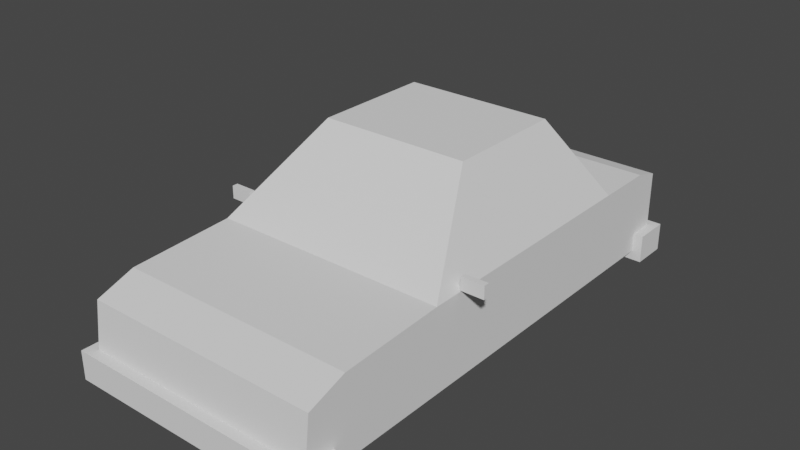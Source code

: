 # Source: car.blend  (saved by Blender 3.5.10; exported with 4.5.12 LTS)
import bpy
from mathutils import Matrix  # noqa: F401  (used for matrix-valued properties, if any)

bpy.ops.wm.read_factory_settings(use_empty=True)
scene = bpy.context.scene
scene.name = 'Scene'

# ---- collections
col_car = bpy.data.collections.new('car'); scene.collection.children.link(col_car)
col_wheel = bpy.data.collections.new('wheel'); scene.collection.children.link(col_wheel)

# ---- world
world_world = bpy.data.worlds.new('World'); scene.world = world_world
world_world.use_nodes = True; world_world.node_tree.nodes.clear()
_N = world_world.node_tree.nodes; _L = world_world.node_tree.links
n0 = _N.new('ShaderNodeOutputWorld'); n0.name = 'World Output'; n0.location = (300, 300)
n1 = _N.new('ShaderNodeBackground'); n1.name = 'Background'; n1.location = (10, 300)
n1.inputs[0].default_value = (0.05088, 0.05088, 0.05088, 1.0)
_L.new(n1.outputs[0], n0.inputs[0])
n0.is_active_output = True
world_world.color = (0.05088, 0.05088, 0.05088)
world_world.use_sun_shadow = False
world_world.sun_shadow_jitter_overblur = 0.0

# ---- meshes
me_cube_001 = bpy.data.meshes.new('Cube.001')
me_cube_001.from_pydata([(-1.018, -0.3636, 0.2271), (-1.018, -0.3636, 0.3184), (-0.857, -0.3636, 0.2271), (-0.857, -0.3636, 0.3184), (-1.018, -0.4047, 0.2271), (-1.018, -0.4047, 0.3184), (-0.857, -0.4047, 0.2271), (-0.857, -0.4047, 0.3184), (-0.828, -0.3744, 0.2573), (-0.828, -0.3744, 0.2139), (-0.828, -0.3939, 0.2139), (-0.828, -0.3939, 0.2573), (0.85, -1.64, 0.08304), (-0.85, -1.64, 0.08304), (0.85, 1.856, 0.1602), (-0.85, 1.856, 0.1602), (-0.85, -0.6149, -0.3789), (-0.85, -0.6149, 0.2153), (0.85, -0.6149, -0.3789), (0.85, -0.6149, 0.2153), (-0.85, 1.237, 0.2153), (0.85, 1.237, -0.3789), (-0.85, 1.237, -0.3789), (0.85, 1.237, 0.2153), (0.5375, 0.8849, 0.7895), (0.5375, 0.01627, 0.7895), (-0.5375, 0.01627, 0.7895), (-0.5375, 0.8849, 0.7895), (0.85, -1.677, -0.2455), (-0.85, -1.677, -0.2455), (-0.85, 1.856, -0.2455), (0.85, 1.856, -0.2455), (0.85, -0.6149, -0.2455), (-0.85, -0.6149, -0.2455), (0.85, 1.237, -0.2455), (-0.85, 1.237, -0.2455), (-0.85, -1.466, -0.3789), (0.85, -1.367, 0.1794), (-0.85, -1.367, 0.1794), (0.85, -1.466, -0.3789), (-0.85, -1.466, -0.2455), (0.85, -1.466, -0.2455), (-0.9234, -1.75, -0.4523), (0.9234, -1.75, -0.4523), (-0.9234, -1.75, -0.2455), (-0.9234, -1.466, -0.4523), (0.9234, -1.75, -0.2455), (0.9234, -1.466, -0.2455), (0.9234, -1.466, -0.4523), (-0.9234, -1.466, -0.2455), (-0.85, 1.665, 0.2153), (0.85, 1.665, -0.3789), (-0.85, 1.665, -0.3789), (0.85, 1.665, 0.2153), (0.85, 1.665, -0.2455), (-0.85, 1.665, -0.2455), (-0.9195, 1.926, -0.2455), (-0.9195, 1.926, -0.4484), (0.9195, 1.926, -0.4484), (0.9195, 1.926, -0.2455), (0.9195, 1.665, -0.4484), (-0.9195, 1.665, -0.2455), (-0.9195, 1.665, -0.4484), (0.9195, 1.665, -0.2455), (1.018, -0.4047, 0.2271), (1.018, -0.4047, 0.3184), (0.857, -0.4047, 0.2271), (0.857, -0.4047, 0.3184), (1.018, -0.3636, 0.2271), (1.018, -0.3636, 0.3184), (0.857, -0.3636, 0.2271), (0.857, -0.3636, 0.3184), (0.828, -0.3939, 0.2573), (0.828, -0.3939, 0.2139), (0.828, -0.3744, 0.2139), (0.828, -0.3744, 0.2573)], [], [(0, 1, 3, 2), (3, 7, 11, 8), (6, 7, 5, 4), (4, 5, 1, 0), (2, 6, 4, 0), (7, 3, 1, 5), (9, 8, 11, 10), (2, 3, 8, 9), (7, 6, 10, 11), (6, 2, 9, 10), (28, 12, 13, 29), (55, 50, 15, 30), (30, 15, 14, 31), (41, 37, 12, 28), (54, 51, 60, 63), (38, 13, 12, 37), (19, 23, 24, 25), (36, 16, 18, 39), (34, 23, 19, 32), (40, 38, 17, 33), (54, 53, 23, 34), (50, 20, 23, 53), (16, 22, 21, 18), (33, 17, 20, 35), (27, 26, 25, 24), (20, 17, 26, 27), (17, 19, 25, 26), (23, 20, 27, 24), (16, 33, 35, 22), (51, 54, 34, 21), (36, 40, 33, 16), (21, 34, 32, 18), (40, 36, 45, 49), (31, 54, 63, 59), (52, 55, 61, 62), (36, 39, 48, 45), (18, 32, 41, 39), (29, 40, 49, 44), (29, 13, 38, 40), (39, 41, 47, 48), (17, 38, 37, 19), (32, 19, 37, 41), (48, 47, 46, 43), (43, 46, 44, 42), (42, 44, 49, 45), (42, 45, 48, 43), (41, 28, 46, 47), (28, 29, 44, 46), (22, 35, 55, 52), (30, 31, 59, 56), (15, 50, 53, 14), (31, 14, 53, 54), (22, 52, 51, 21), (35, 20, 50, 55), (62, 57, 58, 60), (57, 56, 59, 58), (62, 61, 56, 57), (58, 59, 63, 60), (55, 30, 56, 61), (51, 52, 62, 60), (64, 65, 67, 66), (67, 71, 75, 72), (70, 71, 69, 68), (68, 69, 65, 64), (66, 70, 68, 64), (71, 67, 65, 69), (73, 72, 75, 74), (66, 67, 72, 73), (71, 70, 74, 75), (70, 66, 73, 74)])
_uv = me_cube_001.uv_layers.new(name='UVMap')
_uv.uv.foreach_set('vector', [0.375, 0.0, 0.625, 0.0, 0.625, 0.25, 0.375, 0.25, 0.875, 0.5, 0.625, 0.5, 0.625, 0.5, 0.875, 0.5, 0.375, 0.5, 0.625, 0.5, 0.625, 0.75, 0.375, 0.75, 0.375, 0.75, 0.625, 0.75, 0.625, 1.0, 0.375, 1.0, 0.125, 0.5, 0.375, 0.5, 0.375, 0.75, 0.125, 0.75, 0.625, 0.5, 0.875, 0.5, 0.875, 0.75, 0.625, 0.75, 0.375, 0.25, 0.625, 0.25, 0.625, 0.5, 0.375, 0.5, 0.375, 0.25, 0.625, 0.25, 0.625, 0.25, 0.375, 0.25, 0.625, 0.5, 0.375, 0.5, 0.375, 0.5, 0.625, 0.5, 0.375, 0.5, 0.125, 0.5, 0.125, 0.5, 0.375, 0.5, 0.441, 0.0, 0.625, 0.0, 0.625, 0.25, 0.441, 0.25, 0.441, 0.4874, 0.625, 0.4874, 0.625, 0.5, 0.441, 0.5, 0.441, 0.5, 0.625, 0.5, 0.625, 0.75, 0.441, 0.75, 0.441, 0.9835, 0.625, 0.9835, 0.625, 1.0, 0.441, 1.0, 0.441, 0.7626, 0.375, 0.7626, 0.375, 0.7626, 0.441, 0.7626, 0.8585, 0.5, 0.875, 0.5, 0.875, 0.75, 0.8585, 0.75, 0.625, 0.9167, 0.625, 0.7907, 0.625, 0.7907, 0.625, 0.9167, 0.1415, 0.5, 0.2083, 0.5, 0.2083, 0.75, 0.1415, 0.75, 0.441, 0.7907, 0.625, 0.7907, 0.625, 0.9167, 0.441, 0.9167, 0.441, 0.2665, 0.625, 0.2665, 0.625, 0.3333, 0.441, 0.3333, 0.441, 0.7626, 0.625, 0.7626, 0.625, 0.7907, 0.441, 0.7907, 0.6376, 0.5, 0.6657, 0.5, 0.6657, 0.75, 0.6376, 0.75, 0.2083, 0.5, 0.3343, 0.5, 0.3343, 0.75, 0.2083, 0.75, 0.441, 0.3333, 0.625, 0.3333, 0.625, 0.4593, 0.441, 0.4593, 0.6657, 0.5, 0.7917, 0.5, 0.7917, 0.75, 0.6657, 0.75, 0.625, 0.4593, 0.625, 0.3333, 0.625, 0.3333, 0.625, 0.4593, 0.7917, 0.5, 0.7917, 0.75, 0.7917, 0.75, 0.7917, 0.5, 0.6657, 0.75, 0.6657, 0.5, 0.6657, 0.5, 0.6657, 0.75, 0.375, 0.3333, 0.441, 0.3333, 0.441, 0.4593, 0.375, 0.4593, 0.375, 0.7626, 0.441, 0.7626, 0.441, 0.7907, 0.375, 0.7907, 0.375, 0.2665, 0.441, 0.2665, 0.441, 0.3333, 0.375, 0.3333, 0.375, 0.7907, 0.441, 0.7907, 0.441, 0.9167, 0.375, 0.9167, 0.441, 0.2665, 0.375, 0.2665, 0.375, 0.2665, 0.441, 0.2665, 0.441, 0.75, 0.441, 0.7626, 0.441, 0.7626, 0.441, 0.75, 0.375, 0.4874, 0.441, 0.4874, 0.441, 0.4874, 0.375, 0.4874, 0.1415, 0.5, 0.1415, 0.75, 0.1415, 0.75, 0.1415, 0.5, 0.375, 0.9167, 0.441, 0.9167, 0.441, 0.9835, 0.375, 0.9835, 0.441, 0.25, 0.441, 0.2665, 0.441, 0.2665, 0.441, 0.25, 0.441, 0.25, 0.625, 0.25, 0.625, 0.2665, 0.441, 0.2665, 0.375, 0.9835, 0.441, 0.9835, 0.441, 0.9835, 0.375, 0.9835, 0.7917, 0.5, 0.8585, 0.5, 0.8585, 0.75, 0.7917, 0.75, 0.441, 0.9167, 0.625, 0.9167, 0.625, 0.9835, 0.441, 0.9835, 0.375, 0.9835, 0.441, 0.9835, 0.441, 1.0, 0.375, 1.0, 0.375, 0.0, 0.441, 0.0, 0.441, 0.25, 0.375, 0.25, 0.375, 0.25, 0.441, 0.25, 0.441, 0.2665, 0.375, 0.2665, 0.125, 0.5, 0.1415, 0.5, 0.1415, 0.75, 0.125, 0.75, 0.441, 0.9835, 0.441, 1.0, 0.441, 1.0, 0.441, 0.9835, 0.441, 0.0, 0.441, 0.25, 0.441, 0.25, 0.441, 0.0, 0.375, 0.4593, 0.441, 0.4593, 0.441, 0.4874, 0.375, 0.4874, 0.441, 0.5, 0.441, 0.75, 0.441, 0.75, 0.441, 0.5, 0.625, 0.5, 0.6376, 0.5, 0.6376, 0.75, 0.625, 0.75, 0.441, 0.75, 0.625, 0.75, 0.625, 0.7626, 0.441, 0.7626, 0.3343, 0.5, 0.3624, 0.5, 0.3624, 0.75, 0.3343, 0.75, 0.441, 0.4593, 0.625, 0.4593, 0.625, 0.4874, 0.441, 0.4874, 0.3624, 0.5, 0.375, 0.5, 0.375, 0.75, 0.3624, 0.75, 0.375, 0.5, 0.441, 0.5, 0.441, 0.75, 0.375, 0.75, 0.375, 0.4874, 0.441, 0.4874, 0.441, 0.5, 0.375, 0.5, 0.375, 0.75, 0.441, 0.75, 0.441, 0.7626, 0.375, 0.7626, 0.441, 0.4874, 0.441, 0.5, 0.441, 0.5, 0.441, 0.4874, 0.3624, 0.75, 0.3624, 0.5, 0.3624, 0.5, 0.3624, 0.75, 0.375, 0.0, 0.625, 0.0, 0.625, 0.25, 0.375, 0.25, 0.875, 0.5, 0.625, 0.5, 0.625, 0.5, 0.875, 0.5, 0.375, 0.5, 0.625, 0.5, 0.625, 0.75, 0.375, 0.75, 0.375, 0.75, 0.625, 0.75, 0.625, 1.0, 0.375, 1.0, 0.125, 0.5, 0.375, 0.5, 0.375, 0.75, 0.125, 0.75, 0.625, 0.5, 0.875, 0.5, 0.875, 0.75, 0.625, 0.75, 0.375, 0.25, 0.625, 0.25, 0.625, 0.5, 0.375, 0.5, 0.375, 0.25, 0.625, 0.25, 0.625, 0.25, 0.375, 0.25, 0.625, 0.5, 0.375, 0.5, 0.375, 0.5, 0.625, 0.5, 0.375, 0.5, 0.125, 0.5, 0.125, 0.5, 0.375, 0.5])
me_cube_001.update()
me_cube_005 = bpy.data.meshes.new('Cube.005')
me_cube_005.from_pydata([(-0.846, 1.076, -0.2775), (-0.5315, 0.413, 0.3382), (0.846, 1.076, -0.2775), (0.5315, 0.413, 0.3382), (-0.846, -0.8311, -0.2775), (-0.5315, -0.456, 0.3382), (0.846, -0.8311, -0.2775), (0.5315, -0.456, 0.3382)], [], [(0, 1, 3, 2), (2, 3, 7, 6), (6, 7, 5, 4), (4, 5, 1, 0), (2, 6, 4, 0), (7, 3, 1, 5)])
_uv = me_cube_005.uv_layers.new(name='UVMap')
_uv.uv.foreach_set('vector', [0.375, 0.0, 0.625, 0.0, 0.625, 0.25, 0.375, 0.25, 0.375, 0.25, 0.625, 0.25, 0.625, 0.5, 0.375, 0.5, 0.375, 0.5, 0.625, 0.5, 0.625, 0.75, 0.375, 0.75, 0.375, 0.75, 0.625, 0.75, 0.625, 1.0, 0.375, 1.0, 0.125, 0.5, 0.375, 0.5, 0.375, 0.75, 0.125, 0.75, 0.625, 0.5, 0.875, 0.5, 0.875, 0.75, 0.625, 0.75])
me_cube_005.update()
me_cylinder_010 = bpy.data.meshes.new('Cylinder.010')
me_cylinder_010.from_pydata([(-0.1503, 0.2911, -2.933e-08), (0.1503, 0.2911, 1.463e-08), (0.1503, 0.2521, -0.1455), (0.1503, 0.1455, -0.2521), (-0.1503, -1.242e-08, -0.2911), (0.1503, -1.242e-08, -0.2911), (-0.1503, -0.1455, -0.2521), (0.1503, -0.1455, -0.2521), (-0.1503, -0.2521, -0.1455), (0.1503, -0.2521, -0.1455), (-0.1503, -0.2911, -2.933e-08), (0.1503, -0.2911, 1.463e-08), (-0.1503, -0.2521, 0.1455), (0.1503, -0.2521, 0.1455), (-0.1503, -0.1455, 0.2521), (0.1503, -0.1455, 0.2521), (-0.1503, -1.242e-08, 0.2911), (0.1503, -1.242e-08, 0.2911), (-0.1503, 0.1455, 0.2521), (0.1503, 0.1455, 0.2521), (-0.1503, 0.2521, 0.1455), (0.1503, 0.2521, 0.1455), (0.1503, 1.264e-07, 2.559e-08), (-0.1503, 0.1455, -0.2521), (-0.1503, 0.2521, -0.1455), (-0.1503, -1.395e-07, 2.559e-08)], [], [(0, 1, 2, 24), (24, 2, 3, 23), (23, 3, 5, 4), (4, 5, 7, 6), (6, 7, 9, 8), (8, 9, 11, 10), (10, 11, 13, 12), (12, 13, 15, 14), (14, 15, 17, 16), (16, 17, 19, 18), (3, 2, 22), (18, 19, 21, 20), (20, 21, 1, 0), (19, 17, 22), (17, 15, 22), (15, 13, 22), (13, 11, 22), (11, 9, 22), (9, 7, 22), (7, 5, 22), (1, 21, 22), (2, 1, 22), (5, 3, 22), (21, 19, 22), (6, 8, 25), (14, 16, 25), (16, 18, 25), (18, 20, 25), (20, 0, 25), (0, 24, 25), (24, 23, 25), (23, 4, 25), (10, 12, 25), (8, 10, 25), (4, 6, 25), (12, 14, 25)])
_uv = me_cylinder_010.uv_layers.new(name='UVMap')
_uv.uv.foreach_set('vector', [1.0, 0.5, 1.0, 1.0, 0.9167, 1.0, 0.9167, 0.5, 0.9167, 0.5, 0.9167, 1.0, 0.8333, 1.0, 0.8333, 0.5, 0.8333, 0.5, 0.8333, 1.0, 0.75, 1.0, 0.75, 0.5, 0.75, 0.5, 0.75, 1.0, 0.6667, 1.0, 0.6667, 0.5, 0.6667, 0.5, 0.6667, 1.0, 0.5833, 1.0, 0.5833, 0.5, 0.5833, 0.5, 0.5833, 1.0, 0.5, 1.0, 0.5, 0.5, 0.5, 0.5, 0.5, 1.0, 0.4167, 1.0, 0.4167, 0.5, 0.4167, 0.5, 0.4167, 1.0, 0.3333, 1.0, 0.3333, 0.5, 0.3333, 0.5, 0.3333, 1.0, 0.25, 1.0, 0.25, 0.5, 0.25, 0.5, 0.25, 1.0, 0.1667, 1.0, 0.1667, 0.5, 0.8333, 1.0, 0.9167, 1.0, 0.8333, 1.0, 0.1667, 0.5, 0.1667, 1.0, 0.08333, 1.0, 0.08333, 0.5, 0.08333, 0.5, 0.08333, 1.0, 7.451e-08, 1.0, 7.451e-08, 0.5, 0.1667, 1.0, 0.25, 1.0, 0.1667, 1.0, 0.25, 1.0, 0.3333, 1.0, 0.25, 1.0, 0.3333, 1.0, 0.4167, 1.0, 0.3333, 1.0, 0.4167, 1.0, 0.5, 1.0, 0.4167, 1.0, 0.5, 1.0, 0.5833, 1.0, 0.5, 1.0, 0.5833, 1.0, 0.6667, 1.0, 0.5833, 1.0, 0.6667, 1.0, 0.75, 1.0, 0.6667, 1.0, 7.451e-08, 1.0, 0.08333, 1.0, 7.451e-08, 1.0, 0.9167, 1.0, 1.0, 1.0, 0.9167, 1.0, 0.75, 1.0, 0.8333, 1.0, 0.75, 1.0, 0.08333, 1.0, 0.1667, 1.0, 0.08333, 1.0, 0.8333, 1.0, 0.9167, 1.0, 0.8333, 1.0, 0.1667, 1.0, 0.25, 1.0, 0.1667, 1.0, 0.25, 1.0, 0.3333, 1.0, 0.25, 1.0, 0.3333, 1.0, 0.4167, 1.0, 0.3333, 1.0, 0.4167, 1.0, 0.5, 1.0, 0.4167, 1.0, 0.5, 1.0, 0.5833, 1.0, 0.5, 1.0, 0.5833, 1.0, 0.6667, 1.0, 0.5833, 1.0, 0.6667, 1.0, 0.75, 1.0, 0.6667, 1.0, 7.451e-08, 1.0, 0.08333, 1.0, 7.451e-08, 1.0, 0.9167, 1.0, 1.0, 1.0, 0.9167, 1.0, 0.75, 1.0, 0.8333, 1.0, 0.75, 1.0, 0.08333, 1.0, 0.1667, 1.0, 0.08333, 1.0])
_ca = me_cylinder_010.color_attributes.new('Col', 'BYTE_COLOR', 'CORNER')
_ca.data.foreach_set('color', [1.0, 1.0, 1.0, 1.0, 1.0, 1.0, 1.0, 1.0, 1.0, 1.0, 1.0, 1.0, 1.0, 1.0, 1.0, 1.0, 1.0, 1.0, 1.0, 1.0, 1.0, 1.0, 1.0, 1.0, 1.0, 1.0, 1.0, 1.0, 1.0, 1.0, 1.0, 1.0, 1.0, 1.0, 1.0, 1.0, 1.0, 1.0, 1.0, 1.0, 1.0, 1.0, 1.0, 1.0, 1.0, 1.0, 1.0, 1.0, 1.0, 1.0, 1.0, 1.0, 1.0, 1.0, 1.0, 1.0, 1.0, 1.0, 1.0, 1.0, 1.0, 1.0, 1.0, 1.0, 1.0, 1.0, 1.0, 1.0, 1.0, 1.0, 1.0, 1.0, 1.0, 1.0, 1.0, 1.0, 1.0, 1.0, 1.0, 1.0, 1.0, 1.0, 1.0, 1.0, 1.0, 1.0, 1.0, 1.0, 1.0, 1.0, 1.0, 1.0, 1.0, 1.0, 1.0, 1.0, 1.0, 1.0, 1.0, 1.0, 1.0, 1.0, 1.0, 1.0, 1.0, 1.0, 1.0, 1.0, 1.0, 1.0, 1.0, 1.0, 1.0, 1.0, 1.0, 1.0, 1.0, 1.0, 1.0, 1.0, 1.0, 1.0, 1.0, 1.0, 1.0, 1.0, 1.0, 1.0, 1.0, 1.0, 1.0, 1.0, 1.0, 1.0, 1.0, 1.0, 1.0, 1.0, 1.0, 1.0, 1.0, 1.0, 1.0, 1.0, 1.0, 1.0, 1.0, 1.0, 1.0, 1.0, 1.0, 1.0, 1.0, 1.0, 1.0, 1.0, 1.0, 1.0, 1.0, 1.0, 1.0, 0.0006071, 0.0, 1.0, 1.0, 0.0006071, 0.0, 1.0, 1.0, 0.0006071, 0.0, 1.0, 1.0, 1.0, 1.0, 1.0, 1.0, 1.0, 1.0, 1.0, 1.0, 1.0, 1.0, 1.0, 1.0, 1.0, 1.0, 1.0, 1.0, 1.0, 1.0, 1.0, 1.0, 1.0, 1.0, 1.0, 1.0, 1.0, 1.0, 1.0, 1.0, 1.0, 1.0, 1.0, 1.0, 0.0006071, 0.0, 1.0, 1.0, 0.0006071, 0.0, 1.0, 1.0, 0.0006071, 0.0, 1.0, 1.0, 0.0006071, 0.0, 1.0, 1.0, 0.0006071, 0.0, 1.0, 1.0, 0.0006071, 0.0, 1.0, 1.0, 0.0006071, 0.0, 1.0, 1.0, 0.0006071, 0.0, 1.0, 1.0, 0.0006071, 0.0, 1.0, 1.0, 1.0, 1.0, 1.0, 1.0, 1.0, 1.0, 1.0, 1.0, 1.0, 1.0, 1.0, 1.0, 1.0, 1.0, 1.0, 1.0, 1.0, 1.0, 1.0, 1.0, 1.0, 1.0, 1.0, 1.0, 1.0, 1.0, 1.0, 1.0, 1.0, 1.0, 1.0, 1.0, 1.0, 1.0, 1.0, 1.0, 0.0006071, 0.0, 1.0, 1.0, 0.0006071, 0.0, 1.0, 1.0, 0.0006071, 0.0, 1.0, 1.0, 1.0, 1.0, 1.0, 1.0, 1.0, 1.0, 1.0, 1.0, 1.0, 1.0, 1.0, 1.0, 1.0, 1.0, 1.0, 1.0, 1.0, 1.0, 1.0, 1.0, 1.0, 1.0, 1.0, 1.0, 0.0006071, 0.0, 1.0, 1.0, 0.0006071, 0.0, 1.0, 1.0, 0.0006071, 0.0, 1.0, 1.0, 1.0, 1.0, 1.0, 1.0, 1.0, 1.0, 1.0, 1.0, 1.0, 1.0, 1.0, 1.0, 1.0, 1.0, 1.0, 1.0, 1.0, 1.0, 1.0, 1.0, 1.0, 1.0, 1.0, 1.0, 0.0006071, 0.0, 1.0, 1.0, 0.0006071, 0.0, 1.0, 1.0, 0.0006071, 0.0, 1.0, 1.0, 0.0006071, 0.0, 1.0, 1.0, 0.0006071, 0.0, 1.0, 1.0, 0.0006071, 0.0, 1.0, 1.0, 1.0, 1.0, 1.0, 1.0, 1.0, 1.0, 1.0, 1.0, 1.0, 1.0, 1.0, 1.0, 1.0, 1.0, 1.0, 1.0, 1.0, 1.0, 1.0, 1.0, 1.0, 1.0, 1.0, 1.0, 1.0, 1.0, 1.0, 1.0, 1.0, 1.0, 1.0, 1.0, 1.0, 1.0, 1.0, 1.0, 0.0006071, 0.0, 1.0, 1.0, 0.0006071, 0.0, 1.0, 1.0, 0.0006071, 0.0, 1.0, 1.0, 0.0006071, 0.0, 1.0, 1.0, 0.0006071, 0.0, 1.0, 1.0, 0.0006071, 0.0, 1.0, 1.0, 1.0, 1.0, 1.0, 1.0, 1.0, 1.0, 1.0, 1.0, 1.0, 1.0, 1.0, 1.0, 1.0, 1.0, 1.0, 1.0, 1.0, 1.0, 1.0, 1.0, 1.0, 1.0, 1.0, 1.0, 0.0006071, 0.0, 1.0, 1.0, 0.0006071, 0.0, 1.0, 1.0, 0.0006071, 0.0, 1.0, 1.0, 0.0006071, 0.0, 1.0, 1.0, 0.0006071, 0.0, 1.0, 1.0, 0.0006071, 0.0, 1.0])
me_cylinder_010.use_paint_bone_selection = False
me_cylinder_010.use_paint_mask = True
me_cylinder_010.update()

# ---- objects
ob_car = bpy.data.objects.new('car', me_cube_001)
ob_bottom_hull = bpy.data.objects.new('bottom_hull', None)
ob_top_hull = bpy.data.objects.new('top_hull', me_cube_005)
ob_upper_dome = bpy.data.objects.new('upper_dome', None)
ob_wheel = bpy.data.objects.new('wheel', me_cylinder_010)

# ---- transforms, parenting, visibility, modifiers, constraints
ob_car.location = (0.0, 0.0, 0.0)
ob_bottom_hull.parent = ob_car
ob_bottom_hull.location = (0.0, 0.1047, -0.09761)
ob_bottom_hull.scale = (0.8474, 1.746, 0.2764)
ob_bottom_hull.empty_display_type = 'CUBE'
ob_top_hull.parent = ob_car
ob_top_hull.location = (0.0, 0.4299, 0.4486)
ob_top_hull.rotation_euler = (0.0, -0.0, 3.142)
ob_top_hull.display_type = 'WIRE'
ob_upper_dome.parent = ob_car
ob_upper_dome.location = (0.0, 0.07081, 7.451e-09)
ob_upper_dome.scale = (1.704, 2.089, 1.044)
ob_upper_dome.empty_display_type = 'SPHERE'
ob_wheel.location = (0.0, 0.0, 0.0)

# ---- collection membership
col_car.objects.link(ob_car)
col_car.objects.link(ob_bottom_hull)
col_car.objects.link(ob_top_hull)
col_car.objects.link(ob_upper_dome)
col_wheel.objects.link(ob_wheel)
def _layer_coll(name, lc=None):
    lc = lc or bpy.context.view_layer.layer_collection
    for c in lc.children:
        if c.name == name: return c
        r = _layer_coll(name, c)
        if r: return r
_layer_coll('wheel').exclude = True

# ---- scene / render settings (as saved in the file)
scene.frame_start = 1; scene.frame_end = 250; scene.frame_set(1)
scene.render.engine = 'BLENDER_EEVEE_NEXT'
scene.cycles.sampling_pattern = 'TABULATED_SOBOL'
scene.cycles.use_light_tree = False
scene.view_settings.view_transform = 'Filmic'
bpy.context.view_layer.update()

# ---- added for rendering (the .blend has no active camera and no usable light): camera, sun
cam_auto = bpy.data.cameras.new('AutoCamera')
cam_auto.lens = 50.0
cam_auto.sensor_width = 36.0
cam_auto.clip_end = 1000.0
ob_auto_camera = bpy.data.objects.new('AutoCamera', cam_auto)
scene.collection.objects.link(ob_auto_camera)
ob_auto_camera.location = (4.0542, -4.77732, 3.41197)
ob_auto_camera.rotation_euler = (1.09748, -7.21219e-08, 0.694738)
scene.camera = ob_auto_camera
light_auto_sun = bpy.data.lights.new('AutoSun', 'SUN')
light_auto_sun.energy = 3.0
light_auto_sun.angle = 0.0523599
ob_auto_sun = bpy.data.objects.new('AutoSun', light_auto_sun)
scene.collection.objects.link(ob_auto_sun)
ob_auto_sun.rotation_euler = (0.872665, 0.174533, 0.523599)
bpy.context.view_layer.update()
